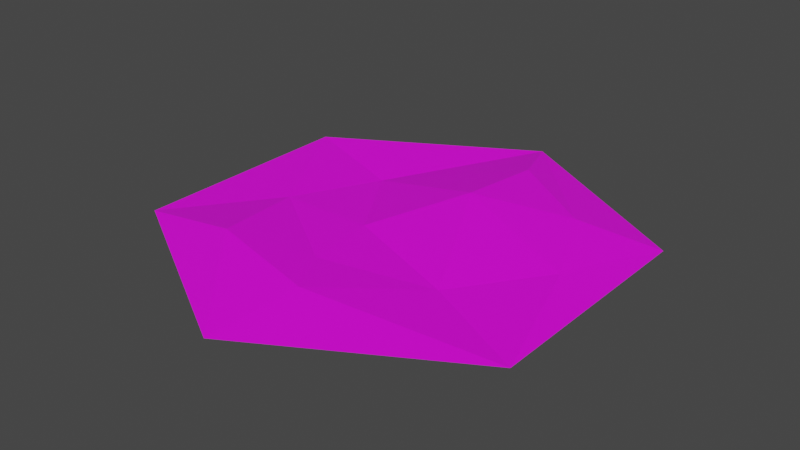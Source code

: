 # Source: Tile_Plains.blend  (saved by Blender 2.91.10; exported with 4.5.12 LTS)
import bpy
from mathutils import Matrix  # noqa: F401  (used for matrix-valued properties, if any)

bpy.ops.wm.read_factory_settings(use_empty=True)
scene = bpy.context.scene
scene.name = 'Scene'

# ---- collections
col_collection = bpy.data.collections.new('Collection'); scene.collection.children.link(col_collection)

# ---- images (referenced by path relative to the original .blend; pixels are not part of the script)
import os
ASSET_DIR = os.environ.get("B2B_ASSET_DIR", "")  # directory of the original .blend (textures are referenced by path, not embedded)
HERE = os.path.dirname(os.path.abspath(__file__))  # packed textures are extracted next to this script under _unpacked/

def load_image(name, relpath, width, height, colorspace="sRGB"):
    """Load a texture the original file referenced (path relative to the .blend, or extracted next to this script)."""
    p = next((c for c in (os.path.join(HERE, relpath), os.path.join(ASSET_DIR, relpath)) if relpath and os.path.exists(c)), "")
    if p:
        img = bpy.data.images.load(p, check_existing=True)
        img.name = name
    else:  # same state as the original file: an image datablock whose file is absent (Cycles renders it pink)
        img = bpy.data.images.new(name, width, height)
        img.source = "FILE"
        img.filepath = "//" + (relpath or name)
    img.colorspace_settings.name = colorspace
    return img
img_plains_texture = load_image('Plains_Texture', 'Materials/Plains_Texture.png', 1024, 1024, 'sRGB')

# ---- materials (node trees are filled in below, after node groups)
mat_material = bpy.data.materials.new('Material')
mat_material.use_transparent_shadow = False

# ---- material node trees
mat_material.use_nodes = True; mat_material.node_tree.nodes.clear()
_N = mat_material.node_tree.nodes; _L = mat_material.node_tree.links
n0 = _N.new('ShaderNodeBsdfPrincipled'); n0.name = 'Principled BSDF'; n0.location = (10, 300)
n0.distribution = 'GGX'
n0.subsurface_method = 'BURLEY'
n0.inputs[3].default_value = 1.45
n0.inputs[27].default_value = (0.0, 0.0, 0.0, 1.0)
n0.inputs[28].default_value = 1.0
n1 = _N.new('ShaderNodeOutputMaterial'); n1.name = 'Material Output'; n1.location = (300, 300)
n2 = _N.new('ShaderNodeTexImage'); n2.name = 'Image Texture'; n2.location = (-280, 280)
n2.image = img_plains_texture
_L.new(n0.outputs[0], n1.inputs[0])
_L.new(n2.outputs[0], n0.inputs[0])
n1.is_active_output = True

# ---- world
world_world = bpy.data.worlds.new('World'); scene.world = world_world
world_world.use_nodes = True; world_world.node_tree.nodes.clear()
_N = world_world.node_tree.nodes; _L = world_world.node_tree.links
n0 = _N.new('ShaderNodeOutputWorld'); n0.name = 'World Output'; n0.location = (300, 300)
n1 = _N.new('ShaderNodeBackground'); n1.name = 'Background'; n1.location = (10, 300)
n1.inputs[0].default_value = (0.05088, 0.05088, 0.05088, 1.0)
_L.new(n1.outputs[0], n0.inputs[0])
n0.is_active_output = True
world_world.color = (0.05088, 0.05088, 0.05088)
world_world.use_sun_shadow = False
world_world.sun_shadow_jitter_overblur = 0.0

# ---- meshes
me_circle_002 = bpy.data.meshes.new('Circle.002')
me_circle_002.from_pydata([(0.0, 1.0, 0.0), (-0.866, 0.5, 0.0), (-0.866, -0.5, 0.0), (5.96e-08, -1.0, 0.0), (0.866, -0.5, 0.0), (0.866, 0.5, 0.0), (-0.1257, -0.06817, 0.006063), (-0.5376, -0.06443, 0.00144), (-0.07902, -0.3876, 0.01602), (0.399, -0.2692, 0.0009574), (0.101, 0.3198, 0.07451), (0.5177, 0.435, 0.04703), (0.6822, 0.07626, 0.02053), (-0.3955, 0.353, -0.0308), (0.04921, -0.6071, 0.0371), (-0.4345, -0.5, 0.06014), (0.1277, 0.6925, 0.05332)], [], [(7, 8, 6), (13, 1, 7), (1, 2, 7), (7, 2, 15), (2, 3, 15), (3, 4, 14), (14, 4, 9), (8, 9, 6), (9, 10, 6), (13, 16, 0), (0, 1, 13), (9, 4, 12), (4, 5, 12), (10, 9, 12), (11, 12, 5), (11, 10, 12), (16, 11, 0), (5, 0, 11), (7, 6, 13), (13, 6, 10), (8, 7, 15), (15, 3, 14), (15, 14, 8), (9, 8, 14), (11, 16, 10), (10, 16, 13)])
_uv = me_circle_002.uv_layers.new(name='UVMap')
_uv.uv.foreach_set('vector', [0.2291, 0.5328, 0.4153, 0.3235, 0.4293, 0.4839, 0.346, 0.7198, 0.1339, 0.8459, 0.2291, 0.5328, 0.1339, 0.8459, 0.01881, 0.3567, 0.2291, 0.5328, 0.2291, 0.5328, 0.01881, 0.3567, 0.2305, 0.3087, 0.01881, 0.3567, 0.3811, 0.01387, 0.2305, 0.3087, 0.3811, 0.01387, 0.863, 0.1585, 0.4514, 0.2013, 0.4514, 0.2013, 0.863, 0.1585, 0.6613, 0.3254, 0.4153, 0.3235, 0.6613, 0.3254, 0.4293, 0.4839, 0.6613, 0.3254, 0.5857, 0.6453, 0.4293, 0.4839, 0.346, 0.7198, 0.6392, 0.8205, 0.6133, 0.9863, 0.6133, 0.9863, 0.1339, 0.8459, 0.346, 0.7198, 0.6613, 0.3254, 0.863, 0.1585, 0.8389, 0.4615, 0.863, 0.1585, 0.9775, 0.6475, 0.8389, 0.4615, 0.5857, 0.6453, 0.6613, 0.3254, 0.8389, 0.4615, 0.7991, 0.6545, 0.8389, 0.4615, 0.9775, 0.6475, 0.7991, 0.6545, 0.5857, 0.6453, 0.8389, 0.4615, 0.6392, 0.8205, 0.7991, 0.6545, 0.6133, 0.9863, 0.9775, 0.6475, 0.6133, 0.9863, 0.7991, 0.6545, 0.2291, 0.5328, 0.4293, 0.4839, 0.346, 0.7198, 0.346, 0.7198, 0.4293, 0.4839, 0.5857, 0.6453, 0.4153, 0.3235, 0.2291, 0.5328, 0.2305, 0.3087, 0.2305, 0.3087, 0.3811, 0.01387, 0.4514, 0.2013, 0.2305, 0.3087, 0.4514, 0.2013, 0.4153, 0.3235, 0.6613, 0.3254, 0.4153, 0.3235, 0.4514, 0.2013, 0.7991, 0.6545, 0.6392, 0.8205, 0.5857, 0.6453, 0.5857, 0.6453, 0.6392, 0.8205, 0.346, 0.7198])
me_circle_002.materials.append(mat_material)
me_circle_002.use_remesh_fix_poles = True
me_circle_002.use_remesh_preserve_attributes = False
me_circle_002.use_mirror_vertex_groups = False
me_circle_002.update()

# ---- objects
ob_tile_plains = bpy.data.objects.new('tile_plains', me_circle_002)

# ---- transforms, parenting, visibility, modifiers, constraints
ob_tile_plains.location = (0.0, 0.0, 0.0)
ob_tile_plains.lineart.crease_threshold = 0.0

# ---- collection membership
col_collection.objects.link(ob_tile_plains)

# ---- scene / render settings (as saved in the file)
scene.frame_start = 1; scene.frame_end = 250; scene.frame_set(34)
scene.render.engine = 'BLENDER_EEVEE_NEXT'
scene.cycles.use_denoising = False
scene.cycles.samples = 128
scene.cycles.sampling_pattern = 'TABULATED_SOBOL'
scene.cycles.use_adaptive_sampling = False
scene.cycles.use_light_tree = False
scene.view_settings.view_transform = 'Filmic'
bpy.context.view_layer.update()

# ---- added for rendering (the .blend has no active camera and no usable light): camera, sun
cam_auto = bpy.data.cameras.new('AutoCamera')
cam_auto.lens = 50.0
cam_auto.sensor_width = 36.0
cam_auto.clip_end = 1000.0
ob_auto_camera = bpy.data.objects.new('AutoCamera', cam_auto)
scene.collection.objects.link(ob_auto_camera)
ob_auto_camera.location = (2.44985, -2.93982, 1.98174)
ob_auto_camera.rotation_euler = (1.09748, -7.21219e-08, 0.694738)
scene.camera = ob_auto_camera
light_auto_sun = bpy.data.lights.new('AutoSun', 'SUN')
light_auto_sun.energy = 3.0
light_auto_sun.angle = 0.0523599
ob_auto_sun = bpy.data.objects.new('AutoSun', light_auto_sun)
scene.collection.objects.link(ob_auto_sun)
ob_auto_sun.rotation_euler = (0.872665, 0.174533, 0.523599)
bpy.context.view_layer.update()

